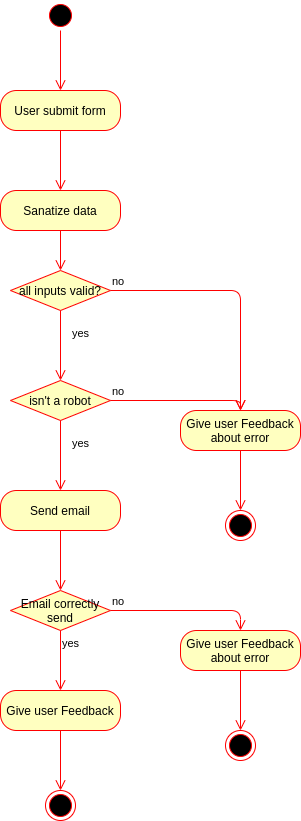

The diagram above was exported from draw.io. Its source (the exported page's mxGraphModel, read from the mxfile embedded in the PNG):
<mxGraphModel dx="1422" dy="774" grid="1" gridSize="10" guides="1" tooltips="1" connect="1" arrows="1" fold="1" page="1" pageScale="1" pageWidth="827" pageHeight="1169" math="0" shadow="0">
  <root>
    <mxCell id="WIyWlLk6GJQsqaUBKTNV-0" />
    <mxCell id="WIyWlLk6GJQsqaUBKTNV-1" parent="WIyWlLk6GJQsqaUBKTNV-0" />
    <mxCell id="G6C0z6NPPO4NzddmTb3z-4" value="" style="ellipse;html=1;shape=startState;fillColor=#000000;strokeColor=#ff0000;" parent="WIyWlLk6GJQsqaUBKTNV-1" vertex="1">
      <mxGeometry x="385" y="20" width="30" height="30" as="geometry" />
    </mxCell>
    <mxCell id="G6C0z6NPPO4NzddmTb3z-5" value="" style="edgeStyle=orthogonalEdgeStyle;html=1;verticalAlign=bottom;endArrow=open;endSize=8;strokeColor=#ff0000;" parent="WIyWlLk6GJQsqaUBKTNV-1" source="G6C0z6NPPO4NzddmTb3z-4" edge="1">
      <mxGeometry relative="1" as="geometry">
        <mxPoint x="400" y="110" as="targetPoint" />
      </mxGeometry>
    </mxCell>
    <mxCell id="G6C0z6NPPO4NzddmTb3z-6" value="User submit form" style="rounded=1;whiteSpace=wrap;html=1;arcSize=40;fontColor=#000000;fillColor=#ffffc0;strokeColor=#ff0000;" parent="WIyWlLk6GJQsqaUBKTNV-1" vertex="1">
      <mxGeometry x="340" y="110" width="120" height="40" as="geometry" />
    </mxCell>
    <mxCell id="G6C0z6NPPO4NzddmTb3z-7" value="" style="edgeStyle=orthogonalEdgeStyle;html=1;verticalAlign=bottom;endArrow=open;endSize=8;strokeColor=#ff0000;" parent="WIyWlLk6GJQsqaUBKTNV-1" source="G6C0z6NPPO4NzddmTb3z-6" edge="1">
      <mxGeometry relative="1" as="geometry">
        <mxPoint x="400" y="210" as="targetPoint" />
      </mxGeometry>
    </mxCell>
    <mxCell id="G6C0z6NPPO4NzddmTb3z-8" value="all inputs valid?" style="rhombus;whiteSpace=wrap;html=1;fillColor=#ffffc0;strokeColor=#ff0000;" parent="WIyWlLk6GJQsqaUBKTNV-1" vertex="1">
      <mxGeometry x="350" y="290" width="100" height="40" as="geometry" />
    </mxCell>
    <mxCell id="G6C0z6NPPO4NzddmTb3z-9" value="no" style="edgeStyle=orthogonalEdgeStyle;html=1;align=left;verticalAlign=bottom;endArrow=open;endSize=8;strokeColor=#ff0000;" parent="WIyWlLk6GJQsqaUBKTNV-1" source="G6C0z6NPPO4NzddmTb3z-8" edge="1">
      <mxGeometry x="-1" relative="1" as="geometry">
        <mxPoint x="580" y="430" as="targetPoint" />
      </mxGeometry>
    </mxCell>
    <mxCell id="G6C0z6NPPO4NzddmTb3z-10" value="yes" style="edgeStyle=orthogonalEdgeStyle;html=1;align=left;verticalAlign=top;endArrow=open;endSize=8;strokeColor=#ff0000;entryX=0.5;entryY=0;entryDx=0;entryDy=0;" parent="WIyWlLk6GJQsqaUBKTNV-1" source="G6C0z6NPPO4NzddmTb3z-8" edge="1" target="G6C0z6NPPO4NzddmTb3z-17">
      <mxGeometry x="-0.7143" y="10" relative="1" as="geometry">
        <mxPoint x="400" y="310" as="targetPoint" />
        <mxPoint as="offset" />
      </mxGeometry>
    </mxCell>
    <mxCell id="G6C0z6NPPO4NzddmTb3z-17" value="isn't a robot" style="rhombus;whiteSpace=wrap;html=1;fillColor=#ffffc0;strokeColor=#ff0000;" parent="WIyWlLk6GJQsqaUBKTNV-1" vertex="1">
      <mxGeometry x="350" y="400" width="100" height="40" as="geometry" />
    </mxCell>
    <mxCell id="G6C0z6NPPO4NzddmTb3z-18" value="no" style="edgeStyle=orthogonalEdgeStyle;html=1;align=left;verticalAlign=bottom;endArrow=open;endSize=8;strokeColor=#ff0000;entryX=0.5;entryY=0;entryDx=0;entryDy=0;" parent="WIyWlLk6GJQsqaUBKTNV-1" source="G6C0z6NPPO4NzddmTb3z-17" target="G6C0z6NPPO4NzddmTb3z-20" edge="1">
      <mxGeometry x="-1" relative="1" as="geometry">
        <mxPoint x="540" y="330" as="targetPoint" />
      </mxGeometry>
    </mxCell>
    <mxCell id="G6C0z6NPPO4NzddmTb3z-19" value="yes" style="edgeStyle=orthogonalEdgeStyle;html=1;align=left;verticalAlign=top;endArrow=open;endSize=8;strokeColor=#ff0000;" parent="WIyWlLk6GJQsqaUBKTNV-1" source="G6C0z6NPPO4NzddmTb3z-17" edge="1" target="G6C0z6NPPO4NzddmTb3z-25">
      <mxGeometry x="-0.7143" y="10" relative="1" as="geometry">
        <mxPoint x="400" y="410" as="targetPoint" />
        <mxPoint as="offset" />
      </mxGeometry>
    </mxCell>
    <mxCell id="G6C0z6NPPO4NzddmTb3z-20" value="Give user Feedback&lt;br&gt;about error" style="rounded=1;whiteSpace=wrap;html=1;arcSize=40;fontColor=#000000;fillColor=#ffffc0;strokeColor=#ff0000;" parent="WIyWlLk6GJQsqaUBKTNV-1" vertex="1">
      <mxGeometry x="520" y="430" width="120" height="40" as="geometry" />
    </mxCell>
    <mxCell id="G6C0z6NPPO4NzddmTb3z-21" value="" style="edgeStyle=orthogonalEdgeStyle;html=1;verticalAlign=bottom;endArrow=open;endSize=8;strokeColor=#ff0000;entryX=0.5;entryY=0;entryDx=0;entryDy=0;" parent="WIyWlLk6GJQsqaUBKTNV-1" source="G6C0z6NPPO4NzddmTb3z-20" edge="1" target="G6C0z6NPPO4NzddmTb3z-24">
      <mxGeometry relative="1" as="geometry">
        <mxPoint x="580" y="450" as="targetPoint" />
      </mxGeometry>
    </mxCell>
    <mxCell id="G6C0z6NPPO4NzddmTb3z-22" value="Sanatize data" style="rounded=1;whiteSpace=wrap;html=1;arcSize=40;fontColor=#000000;fillColor=#ffffc0;strokeColor=#ff0000;" parent="WIyWlLk6GJQsqaUBKTNV-1" vertex="1">
      <mxGeometry x="340" y="210" width="120" height="40" as="geometry" />
    </mxCell>
    <mxCell id="G6C0z6NPPO4NzddmTb3z-23" value="" style="edgeStyle=orthogonalEdgeStyle;html=1;verticalAlign=bottom;endArrow=open;endSize=8;strokeColor=#ff0000;" parent="WIyWlLk6GJQsqaUBKTNV-1" source="G6C0z6NPPO4NzddmTb3z-22" edge="1" target="G6C0z6NPPO4NzddmTb3z-8">
      <mxGeometry relative="1" as="geometry">
        <mxPoint x="400" y="210" as="targetPoint" />
      </mxGeometry>
    </mxCell>
    <mxCell id="G6C0z6NPPO4NzddmTb3z-24" value="" style="ellipse;html=1;shape=endState;fillColor=#000000;strokeColor=#ff0000;" parent="WIyWlLk6GJQsqaUBKTNV-1" vertex="1">
      <mxGeometry x="565" y="530" width="30" height="30" as="geometry" />
    </mxCell>
    <mxCell id="G6C0z6NPPO4NzddmTb3z-25" value="Send email" style="rounded=1;whiteSpace=wrap;html=1;arcSize=40;fontColor=#000000;fillColor=#ffffc0;strokeColor=#ff0000;" parent="WIyWlLk6GJQsqaUBKTNV-1" vertex="1">
      <mxGeometry x="340" y="510" width="120" height="40" as="geometry" />
    </mxCell>
    <mxCell id="G6C0z6NPPO4NzddmTb3z-26" value="" style="edgeStyle=orthogonalEdgeStyle;html=1;verticalAlign=bottom;endArrow=open;endSize=8;strokeColor=#ff0000;" parent="WIyWlLk6GJQsqaUBKTNV-1" source="G6C0z6NPPO4NzddmTb3z-25" edge="1">
      <mxGeometry relative="1" as="geometry">
        <mxPoint x="400" y="610" as="targetPoint" />
      </mxGeometry>
    </mxCell>
    <mxCell id="G6C0z6NPPO4NzddmTb3z-33" value="Email correctly send" style="rhombus;whiteSpace=wrap;html=1;fillColor=#ffffc0;strokeColor=#ff0000;" parent="WIyWlLk6GJQsqaUBKTNV-1" vertex="1">
      <mxGeometry x="350" y="610" width="100" height="40" as="geometry" />
    </mxCell>
    <mxCell id="G6C0z6NPPO4NzddmTb3z-34" value="no" style="edgeStyle=orthogonalEdgeStyle;html=1;align=left;verticalAlign=bottom;endArrow=open;endSize=8;strokeColor=#ff0000;entryX=0.5;entryY=0;entryDx=0;entryDy=0;" parent="WIyWlLk6GJQsqaUBKTNV-1" source="G6C0z6NPPO4NzddmTb3z-33" edge="1">
      <mxGeometry x="-1" relative="1" as="geometry">
        <mxPoint x="580" y="650" as="targetPoint" />
        <Array as="points">
          <mxPoint x="580" y="630" />
        </Array>
      </mxGeometry>
    </mxCell>
    <mxCell id="G6C0z6NPPO4NzddmTb3z-35" value="yes" style="edgeStyle=orthogonalEdgeStyle;html=1;align=left;verticalAlign=top;endArrow=open;endSize=8;strokeColor=#ff0000;" parent="WIyWlLk6GJQsqaUBKTNV-1" source="G6C0z6NPPO4NzddmTb3z-33" edge="1">
      <mxGeometry x="-1" relative="1" as="geometry">
        <mxPoint x="400" y="710" as="targetPoint" />
      </mxGeometry>
    </mxCell>
    <mxCell id="G6C0z6NPPO4NzddmTb3z-36" value="Give user Feedback&lt;br&gt;about error" style="rounded=1;whiteSpace=wrap;html=1;arcSize=40;fontColor=#000000;fillColor=#ffffc0;strokeColor=#ff0000;" parent="WIyWlLk6GJQsqaUBKTNV-1" vertex="1">
      <mxGeometry x="520" y="650" width="120" height="40" as="geometry" />
    </mxCell>
    <mxCell id="G6C0z6NPPO4NzddmTb3z-37" value="" style="edgeStyle=orthogonalEdgeStyle;html=1;verticalAlign=bottom;endArrow=open;endSize=8;strokeColor=#ff0000;" parent="WIyWlLk6GJQsqaUBKTNV-1" source="G6C0z6NPPO4NzddmTb3z-36" edge="1">
      <mxGeometry relative="1" as="geometry">
        <mxPoint x="580" y="750" as="targetPoint" />
      </mxGeometry>
    </mxCell>
    <mxCell id="G6C0z6NPPO4NzddmTb3z-38" value="" style="ellipse;html=1;shape=endState;fillColor=#000000;strokeColor=#ff0000;" parent="WIyWlLk6GJQsqaUBKTNV-1" vertex="1">
      <mxGeometry x="565" y="750" width="30" height="30" as="geometry" />
    </mxCell>
    <mxCell id="G6C0z6NPPO4NzddmTb3z-39" value="Give user Feedback&lt;br&gt;" style="rounded=1;whiteSpace=wrap;html=1;arcSize=40;fontColor=#000000;fillColor=#ffffc0;strokeColor=#ff0000;" parent="WIyWlLk6GJQsqaUBKTNV-1" vertex="1">
      <mxGeometry x="340" y="710" width="120" height="40" as="geometry" />
    </mxCell>
    <mxCell id="G6C0z6NPPO4NzddmTb3z-40" value="" style="edgeStyle=orthogonalEdgeStyle;html=1;verticalAlign=bottom;endArrow=open;endSize=8;strokeColor=#ff0000;" parent="WIyWlLk6GJQsqaUBKTNV-1" source="G6C0z6NPPO4NzddmTb3z-39" edge="1">
      <mxGeometry relative="1" as="geometry">
        <mxPoint x="400" y="810" as="targetPoint" />
      </mxGeometry>
    </mxCell>
    <mxCell id="G6C0z6NPPO4NzddmTb3z-41" value="" style="ellipse;html=1;shape=endState;fillColor=#000000;strokeColor=#ff0000;" parent="WIyWlLk6GJQsqaUBKTNV-1" vertex="1">
      <mxGeometry x="385" y="810" width="30" height="30" as="geometry" />
    </mxCell>
  </root>
</mxGraphModel>